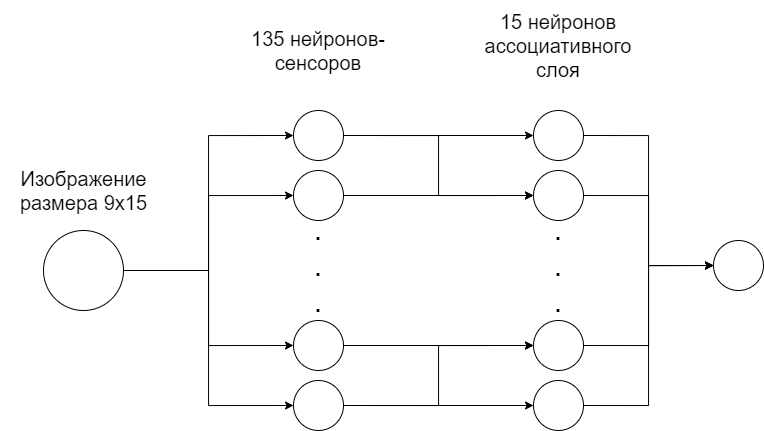

The diagram above was exported from draw.io. Its source (the exported page's mxGraphModel, read from the mxfile embedded in the PNG):
<mxGraphModel dx="2500" dy="896" grid="1" gridSize="10" guides="1" tooltips="1" connect="1" arrows="1" fold="1" page="1" pageScale="1" pageWidth="827" pageHeight="1169" math="0" shadow="0">
  <root>
    <mxCell id="0" />
    <mxCell id="1" parent="0" />
    <mxCell id="rhqMFsGPyFY7Efi25g-0-10" style="edgeStyle=orthogonalEdgeStyle;rounded=0;orthogonalLoop=1;jettySize=auto;html=1;exitX=1;exitY=0.5;exitDx=0;exitDy=0;entryX=0;entryY=0.5;entryDx=0;entryDy=0;" edge="1" parent="1" source="s4DmlY_lQhA7LHDGUc0w-1" target="s4DmlY_lQhA7LHDGUc0w-10">
      <mxGeometry relative="1" as="geometry" />
    </mxCell>
    <mxCell id="rhqMFsGPyFY7Efi25g-0-11" style="edgeStyle=orthogonalEdgeStyle;rounded=0;orthogonalLoop=1;jettySize=auto;html=1;exitX=1;exitY=0.5;exitDx=0;exitDy=0;entryX=0;entryY=0.5;entryDx=0;entryDy=0;" edge="1" parent="1" source="s4DmlY_lQhA7LHDGUc0w-1" target="s4DmlY_lQhA7LHDGUc0w-11">
      <mxGeometry relative="1" as="geometry" />
    </mxCell>
    <mxCell id="rhqMFsGPyFY7Efi25g-0-12" style="edgeStyle=orthogonalEdgeStyle;rounded=0;orthogonalLoop=1;jettySize=auto;html=1;exitX=1;exitY=0.5;exitDx=0;exitDy=0;entryX=0;entryY=0.5;entryDx=0;entryDy=0;" edge="1" parent="1" source="s4DmlY_lQhA7LHDGUc0w-1" target="s4DmlY_lQhA7LHDGUc0w-12">
      <mxGeometry relative="1" as="geometry" />
    </mxCell>
    <mxCell id="rhqMFsGPyFY7Efi25g-0-13" style="edgeStyle=orthogonalEdgeStyle;rounded=0;orthogonalLoop=1;jettySize=auto;html=1;exitX=1;exitY=0.5;exitDx=0;exitDy=0;entryX=0;entryY=0.5;entryDx=0;entryDy=0;" edge="1" parent="1" source="s4DmlY_lQhA7LHDGUc0w-1" target="s4DmlY_lQhA7LHDGUc0w-13">
      <mxGeometry relative="1" as="geometry" />
    </mxCell>
    <mxCell id="s4DmlY_lQhA7LHDGUc0w-1" value="" style="ellipse;whiteSpace=wrap;html=1;aspect=fixed;" parent="1" vertex="1">
      <mxGeometry x="40" y="350" width="80" height="80" as="geometry" />
    </mxCell>
    <mxCell id="s4DmlY_lQhA7LHDGUc0w-2" value="&lt;font style=&quot;font-size: 20px&quot;&gt;Изображение размера 9х15&lt;/font&gt;" style="text;html=1;strokeColor=none;fillColor=none;align=center;verticalAlign=middle;whiteSpace=wrap;rounded=0;" parent="1" vertex="1">
      <mxGeometry x="-2.5" y="280" width="165" height="60" as="geometry" />
    </mxCell>
    <mxCell id="rhqMFsGPyFY7Efi25g-0-14" style="edgeStyle=orthogonalEdgeStyle;rounded=0;orthogonalLoop=1;jettySize=auto;html=1;exitX=1;exitY=0.5;exitDx=0;exitDy=0;entryX=0;entryY=0.5;entryDx=0;entryDy=0;" edge="1" parent="1" source="s4DmlY_lQhA7LHDGUc0w-10" target="rhqMFsGPyFY7Efi25g-0-2">
      <mxGeometry relative="1" as="geometry" />
    </mxCell>
    <mxCell id="rhqMFsGPyFY7Efi25g-0-15" style="edgeStyle=orthogonalEdgeStyle;rounded=0;orthogonalLoop=1;jettySize=auto;html=1;exitX=1;exitY=0.5;exitDx=0;exitDy=0;entryX=0;entryY=0.5;entryDx=0;entryDy=0;" edge="1" parent="1" source="s4DmlY_lQhA7LHDGUc0w-10" target="rhqMFsGPyFY7Efi25g-0-3">
      <mxGeometry relative="1" as="geometry" />
    </mxCell>
    <mxCell id="s4DmlY_lQhA7LHDGUc0w-10" value="" style="ellipse;whiteSpace=wrap;html=1;aspect=fixed;" parent="1" vertex="1">
      <mxGeometry x="290" y="230" width="50" height="50" as="geometry" />
    </mxCell>
    <mxCell id="rhqMFsGPyFY7Efi25g-0-16" style="edgeStyle=orthogonalEdgeStyle;rounded=0;orthogonalLoop=1;jettySize=auto;html=1;exitX=1;exitY=0.5;exitDx=0;exitDy=0;entryX=0;entryY=0.5;entryDx=0;entryDy=0;" edge="1" parent="1" source="s4DmlY_lQhA7LHDGUc0w-11" target="rhqMFsGPyFY7Efi25g-0-3">
      <mxGeometry relative="1" as="geometry" />
    </mxCell>
    <mxCell id="s4DmlY_lQhA7LHDGUc0w-11" value="" style="ellipse;whiteSpace=wrap;html=1;aspect=fixed;" parent="1" vertex="1">
      <mxGeometry x="290" y="290" width="50" height="50" as="geometry" />
    </mxCell>
    <mxCell id="rhqMFsGPyFY7Efi25g-0-21" style="edgeStyle=orthogonalEdgeStyle;rounded=0;orthogonalLoop=1;jettySize=auto;html=1;exitX=1;exitY=0.5;exitDx=0;exitDy=0;entryX=0;entryY=0.5;entryDx=0;entryDy=0;" edge="1" parent="1" source="s4DmlY_lQhA7LHDGUc0w-12" target="rhqMFsGPyFY7Efi25g-0-4">
      <mxGeometry relative="1" as="geometry" />
    </mxCell>
    <mxCell id="s4DmlY_lQhA7LHDGUc0w-12" value="" style="ellipse;whiteSpace=wrap;html=1;aspect=fixed;" parent="1" vertex="1">
      <mxGeometry x="290" y="440" width="50" height="50" as="geometry" />
    </mxCell>
    <mxCell id="rhqMFsGPyFY7Efi25g-0-22" style="edgeStyle=orthogonalEdgeStyle;rounded=0;orthogonalLoop=1;jettySize=auto;html=1;exitX=1;exitY=0.5;exitDx=0;exitDy=0;entryX=0;entryY=0.5;entryDx=0;entryDy=0;" edge="1" parent="1" source="s4DmlY_lQhA7LHDGUc0w-13" target="rhqMFsGPyFY7Efi25g-0-5">
      <mxGeometry relative="1" as="geometry" />
    </mxCell>
    <mxCell id="rhqMFsGPyFY7Efi25g-0-23" style="edgeStyle=orthogonalEdgeStyle;rounded=0;orthogonalLoop=1;jettySize=auto;html=1;exitX=1;exitY=0.5;exitDx=0;exitDy=0;entryX=0;entryY=0.5;entryDx=0;entryDy=0;" edge="1" parent="1" source="s4DmlY_lQhA7LHDGUc0w-13" target="rhqMFsGPyFY7Efi25g-0-4">
      <mxGeometry relative="1" as="geometry" />
    </mxCell>
    <mxCell id="s4DmlY_lQhA7LHDGUc0w-13" value="" style="ellipse;whiteSpace=wrap;html=1;aspect=fixed;" parent="1" vertex="1">
      <mxGeometry x="290" y="500" width="50" height="50" as="geometry" />
    </mxCell>
    <mxCell id="s4DmlY_lQhA7LHDGUc0w-14" value="&lt;font style=&quot;font-size: 30px&quot;&gt;.&lt;br&gt;.&lt;br&gt;.&lt;/font&gt;" style="text;html=1;strokeColor=none;fillColor=none;align=center;verticalAlign=middle;whiteSpace=wrap;rounded=0;" parent="1" vertex="1">
      <mxGeometry x="295" y="360" width="40" height="50" as="geometry" />
    </mxCell>
    <mxCell id="rhqMFsGPyFY7Efi25g-0-1" value="&lt;font style=&quot;font-size: 20px&quot;&gt;135 нейронов- сенсоров&lt;/font&gt;" style="text;html=1;strokeColor=none;fillColor=none;align=center;verticalAlign=middle;whiteSpace=wrap;rounded=0;" vertex="1" parent="1">
      <mxGeometry x="231.25" y="130" width="167.5" height="80" as="geometry" />
    </mxCell>
    <mxCell id="rhqMFsGPyFY7Efi25g-0-28" style="edgeStyle=orthogonalEdgeStyle;rounded=0;orthogonalLoop=1;jettySize=auto;html=1;exitX=1;exitY=0.5;exitDx=0;exitDy=0;entryX=0;entryY=0.5;entryDx=0;entryDy=0;" edge="1" parent="1" source="rhqMFsGPyFY7Efi25g-0-2" target="rhqMFsGPyFY7Efi25g-0-8">
      <mxGeometry relative="1" as="geometry" />
    </mxCell>
    <mxCell id="rhqMFsGPyFY7Efi25g-0-2" value="" style="ellipse;whiteSpace=wrap;html=1;aspect=fixed;" vertex="1" parent="1">
      <mxGeometry x="530" y="230" width="50" height="50" as="geometry" />
    </mxCell>
    <mxCell id="rhqMFsGPyFY7Efi25g-0-24" style="edgeStyle=orthogonalEdgeStyle;rounded=0;orthogonalLoop=1;jettySize=auto;html=1;exitX=1;exitY=0.5;exitDx=0;exitDy=0;entryX=0;entryY=0.5;entryDx=0;entryDy=0;" edge="1" parent="1" source="rhqMFsGPyFY7Efi25g-0-3" target="rhqMFsGPyFY7Efi25g-0-8">
      <mxGeometry relative="1" as="geometry" />
    </mxCell>
    <mxCell id="rhqMFsGPyFY7Efi25g-0-3" value="" style="ellipse;whiteSpace=wrap;html=1;aspect=fixed;" vertex="1" parent="1">
      <mxGeometry x="530" y="290" width="50" height="50" as="geometry" />
    </mxCell>
    <mxCell id="rhqMFsGPyFY7Efi25g-0-26" style="edgeStyle=orthogonalEdgeStyle;rounded=0;orthogonalLoop=1;jettySize=auto;html=1;exitX=1;exitY=0.5;exitDx=0;exitDy=0;entryX=0;entryY=0.5;entryDx=0;entryDy=0;" edge="1" parent="1" source="rhqMFsGPyFY7Efi25g-0-4" target="rhqMFsGPyFY7Efi25g-0-8">
      <mxGeometry relative="1" as="geometry" />
    </mxCell>
    <mxCell id="rhqMFsGPyFY7Efi25g-0-4" value="" style="ellipse;whiteSpace=wrap;html=1;aspect=fixed;" vertex="1" parent="1">
      <mxGeometry x="530" y="440" width="50" height="50" as="geometry" />
    </mxCell>
    <mxCell id="rhqMFsGPyFY7Efi25g-0-27" style="edgeStyle=orthogonalEdgeStyle;rounded=0;orthogonalLoop=1;jettySize=auto;html=1;exitX=1;exitY=0.5;exitDx=0;exitDy=0;entryX=0;entryY=0.5;entryDx=0;entryDy=0;" edge="1" parent="1" source="rhqMFsGPyFY7Efi25g-0-5" target="rhqMFsGPyFY7Efi25g-0-8">
      <mxGeometry relative="1" as="geometry" />
    </mxCell>
    <mxCell id="rhqMFsGPyFY7Efi25g-0-5" value="" style="ellipse;whiteSpace=wrap;html=1;aspect=fixed;" vertex="1" parent="1">
      <mxGeometry x="530" y="500" width="50" height="50" as="geometry" />
    </mxCell>
    <mxCell id="rhqMFsGPyFY7Efi25g-0-6" value="&lt;font style=&quot;font-size: 30px&quot;&gt;.&lt;br&gt;.&lt;br&gt;.&lt;/font&gt;" style="text;html=1;strokeColor=none;fillColor=none;align=center;verticalAlign=middle;whiteSpace=wrap;rounded=0;" vertex="1" parent="1">
      <mxGeometry x="535" y="360" width="40" height="50" as="geometry" />
    </mxCell>
    <mxCell id="rhqMFsGPyFY7Efi25g-0-7" value="&lt;font style=&quot;font-size: 20px&quot;&gt;15 нейронов ассоциативного слоя&lt;/font&gt;" style="text;html=1;strokeColor=none;fillColor=none;align=center;verticalAlign=middle;whiteSpace=wrap;rounded=0;" vertex="1" parent="1">
      <mxGeometry x="471.25" y="120" width="167.5" height="90" as="geometry" />
    </mxCell>
    <mxCell id="rhqMFsGPyFY7Efi25g-0-8" value="" style="ellipse;whiteSpace=wrap;html=1;aspect=fixed;" vertex="1" parent="1">
      <mxGeometry x="710" y="360" width="50" height="50" as="geometry" />
    </mxCell>
  </root>
</mxGraphModel>